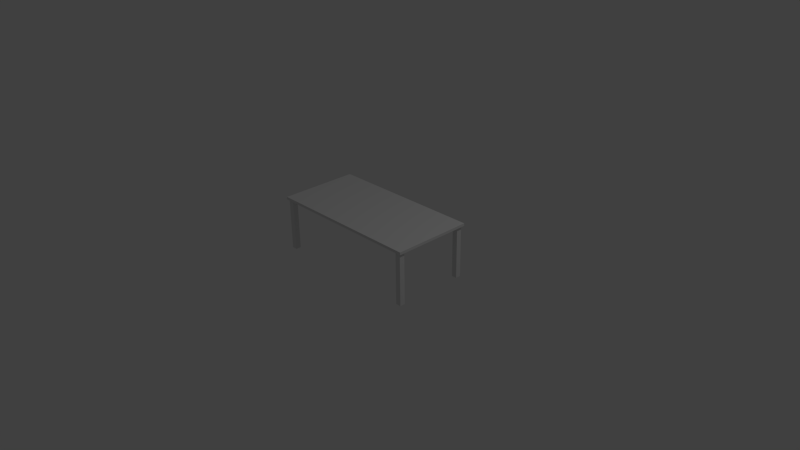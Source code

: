 # Source: simple_table.blend  (saved by Blender 2.76.0; exported with 4.5.12 LTS)
import bpy
from mathutils import Matrix  # noqa: F401  (used for matrix-valued properties, if any)

bpy.ops.wm.read_factory_settings(use_empty=True)
scene = bpy.context.scene
scene.name = 'Scene'

# ---- collections
col_collection_1 = bpy.data.collections.new('Collection 1'); scene.collection.children.link(col_collection_1)

# ---- materials (node trees are filled in below, after node groups)
mat_wire_225143087 = bpy.data.materials.new('wire_225143087')
mat_wire_225143087.alpha_threshold = 0.0
mat_wire_225143087.use_transparent_shadow = False
mat_wire_225143087.roughness = 0.5

# ---- material node trees

# ---- world
world_world = bpy.data.worlds.new('World'); scene.world = world_world
world_world.color = (0.05088, 0.05088, 0.05088)
world_world.use_sun_shadow = False
world_world.sun_shadow_jitter_overblur = 0.0
world_world.cycles.sampling_method = 'MANUAL'
world_world.cycles.sample_map_resolution = 256

# ---- cameras
cam_camera = bpy.data.cameras.new('Camera')
cam_camera.clip_end = 100.0
cam_camera.lens = 35.0
cam_camera.sensor_width = 32.0
cam_camera.sensor_height = 18.0
cam_camera.ortho_scale = 7.314
cam_camera.dof.focus_distance = 0.0
cam_camera.dof.aperture_fstop = 128.0

# ---- lights
light_lamp = bpy.data.lights.new('Lamp', 'POINT')
light_lamp.transmission_factor = 0.0
light_lamp.cutoff_distance = 30.0
light_lamp.energy = 100.0
light_lamp.shadow_buffer_clip_start = 1.001
light_lamp.shadow_soft_size = 0.1
light_lamp.shadow_maximum_resolution = 0.006
light_lamp.use_absolute_resolution = True
light_lamp.cycles.use_multiple_importance_sampling = False

# ---- meshes
me_table1 = bpy.data.meshes.new('table1')
me_table1.from_pydata([(-2.323, 0.5899, 1.161), (-2.323, 0.5899, -1.164), (2.327, 0.5899, -1.164), (2.327, 0.5899, 1.161), (-2.323, 0.6674, 1.161), (2.327, 0.6674, 1.161), (2.327, 0.6674, -1.164), (-2.323, 0.6674, -1.164), (2.111, -0.9322, -0.9582), (2.111, -0.9322, -1.113), (2.266, -0.9322, -1.113), (2.266, -0.9322, -0.9582), (2.111, 0.6178, -0.9582), (2.266, 0.6178, -0.9582), (2.266, 0.6178, -1.113), (2.111, 0.6178, -1.113), (2.111, -0.9322, 1.114), (2.111, -0.9322, 0.9589), (2.266, -0.9322, 0.9589), (2.266, -0.9322, 1.114), (2.111, 0.6178, 1.114), (2.266, 0.6178, 1.114), (2.266, 0.6178, 0.9589), (2.111, 0.6178, 0.9589), (-2.268, -0.9322, 1.114), (-2.268, -0.9322, 0.9589), (-2.113, -0.9322, 0.9589), (-2.113, -0.9322, 1.114), (-2.268, 0.6178, 1.114), (-2.113, 0.6178, 1.114), (-2.113, 0.6178, 0.9589), (-2.268, 0.6178, 0.9589), (-2.268, -0.9322, -0.9582), (-2.268, -0.9322, -1.113), (-2.113, -0.9322, -1.113), (-2.113, -0.9322, -0.9582), (-2.268, 0.6178, -0.9582), (-2.113, 0.6178, -0.9582), (-2.113, 0.6178, -1.113), (-2.268, 0.6178, -1.113)], [], [(0, 1, 2, 3), (4, 5, 6, 7), (0, 3, 5, 4), (3, 2, 6, 5), (2, 1, 7, 6), (1, 0, 4, 7), (8, 9, 10, 11), (12, 13, 14, 15), (8, 11, 13, 12), (11, 10, 14, 13), (10, 9, 15, 14), (9, 8, 12, 15), (16, 17, 18, 19), (20, 21, 22, 23), (16, 19, 21, 20), (19, 18, 22, 21), (18, 17, 23, 22), (17, 16, 20, 23), (24, 25, 26, 27), (28, 29, 30, 31), (24, 27, 29, 28), (27, 26, 30, 29), (26, 25, 31, 30), (25, 24, 28, 31), (32, 33, 34, 35), (36, 37, 38, 39), (32, 35, 37, 36), (35, 34, 38, 37), (34, 33, 39, 38), (33, 32, 36, 39)])
_uv = me_table1.uv_layers.new(name='UVMap')
_uv.uv.foreach_set('vector', [1.0, 0.0, 1.0, 1.0, 0.0, 1.0, 0.0, 0.0, 0.0, 0.0, 1.0, 0.0, 1.0, 1.0, 0.0, 1.0, 0.0, 0.0, 1.0, 0.0, 1.0, 1.0, 0.0, 1.0, 0.0, 0.0, 1.0, 0.0, 1.0, 1.0, 0.0, 1.0, 0.0, 0.0, 1.0, 0.0, 1.0, 1.0, 0.0, 1.0, 0.0, 0.0, 1.0, 0.0, 1.0, 1.0, 0.0, 1.0, 1.0, 0.0, 1.0, 1.0, 0.0, 1.0, 0.0, 0.0, 0.0, 0.0, 1.0, 0.0, 1.0, 1.0, 0.0, 1.0, 0.0, 0.0, 1.0, 0.0, 1.0, 1.0, 0.0, 1.0, 0.0, 0.0, 1.0, 0.0, 1.0, 1.0, 0.0, 1.0, 0.0, 0.0, 1.0, 0.0, 1.0, 1.0, 0.0, 1.0, 0.0, 0.0, 1.0, 0.0, 1.0, 1.0, 0.0, 1.0, 1.0, 0.0, 1.0, 1.0, 0.0, 1.0, 0.0, 0.0, 0.0, 0.0, 1.0, 0.0, 1.0, 1.0, 0.0, 1.0, 0.0, 0.0, 1.0, 0.0, 1.0, 1.0, 0.0, 1.0, 0.0, 0.0, 1.0, 0.0, 1.0, 1.0, 0.0, 1.0, 0.0, 0.0, 1.0, 0.0, 1.0, 1.0, 0.0, 1.0, 0.0, 0.0, 1.0, 0.0, 1.0, 1.0, 0.0, 1.0, 1.0, 0.0, 1.0, 1.0, 0.0, 1.0, 0.0, 0.0, 0.0, 0.0, 1.0, 0.0, 1.0, 1.0, 0.0, 1.0, 0.0, 0.0, 1.0, 0.0, 1.0, 1.0, 0.0, 1.0, 0.0, 0.0, 1.0, 0.0, 1.0, 1.0, 0.0, 1.0, 0.0, 0.0, 1.0, 0.0, 1.0, 1.0, 0.0, 1.0, 0.0, 0.0, 1.0, 0.0, 1.0, 1.0, 0.0, 1.0, 1.0, 0.0, 1.0, 1.0, 0.0, 1.0, 0.0, 0.0, 0.0, 0.0, 1.0, 0.0, 1.0, 1.0, 0.0, 1.0, 0.0, 0.0, 1.0, 0.0, 1.0, 1.0, 0.0, 1.0, 0.0, 0.0, 1.0, 0.0, 1.0, 1.0, 0.0, 1.0, 0.0, 0.0, 1.0, 0.0, 1.0, 1.0, 0.0, 1.0, 0.0, 0.0, 1.0, 0.0, 1.0, 1.0, 0.0, 1.0])
me_table1.materials.append(mat_wire_225143087)
me_table1.use_remesh_preserve_volume = False
me_table1.use_remesh_preserve_attributes = False
me_table1.use_mirror_vertex_groups = False
me_table1.update()

# ---- objects
ob_table1 = bpy.data.objects.new('table1', me_table1)
ob_lamp = bpy.data.objects.new('Lamp', light_lamp)
ob_camera = bpy.data.objects.new('Camera', cam_camera)

# ---- transforms, parenting, visibility, modifiers, constraints
ob_table1.location = (0.0, 0.0, 0.3256)
ob_table1.rotation_euler = (1.571, -0.0, 0.0)
ob_table1.scale = (0.4595, 0.4595, 0.4595)
ob_table1.lineart.crease_threshold = 0.0
ob_lamp.location = (4.076, 1.005, 5.904)
ob_lamp.rotation_euler = (0.6503, 0.05522, 1.866)
ob_lamp.lock_rotations_4d = False
ob_lamp.empty_display_type = 'ARROWS'
ob_lamp.color = (0.0, 0.0, 0.0, 0.0)
ob_lamp.lineart.crease_threshold = 0.0
ob_camera.location = (7.481, -6.508, 5.344)
ob_camera.rotation_euler = (1.109, 0.01082, 0.8149)
ob_camera.lock_rotations_4d = False
ob_camera.empty_display_type = 'ARROWS'
ob_camera.color = (0.0, 0.0, 0.0, 0.0)
ob_camera.display_type = 'WIRE'
ob_camera.lineart.crease_threshold = 0.0

# ---- collection membership
col_collection_1.objects.link(ob_table1)
col_collection_1.objects.link(ob_lamp)
col_collection_1.objects.link(ob_camera)

# ---- scene / render settings (as saved in the file)
scene.camera = ob_camera
scene.frame_start = 1; scene.frame_end = 250; scene.frame_set(1)
scene.render.engine = 'BLENDER_EEVEE_NEXT'
scene.render.resolution_percentage = 50
scene.render.dither_intensity = 0.0
scene.cycles.use_denoising = False
scene.cycles.samples = 10
scene.cycles.sampling_pattern = 'TABULATED_SOBOL'
scene.cycles.light_sampling_threshold = 0.0
scene.cycles.use_adaptive_sampling = False
scene.cycles.use_light_tree = False
scene.cycles.blur_glossy = 0.0
scene.cycles.pixel_filter_type = 'GAUSSIAN'
scene.cycles.sample_clamp_indirect = 0.0
scene.view_settings.view_transform = 'Standard'
bpy.context.view_layer.update()
